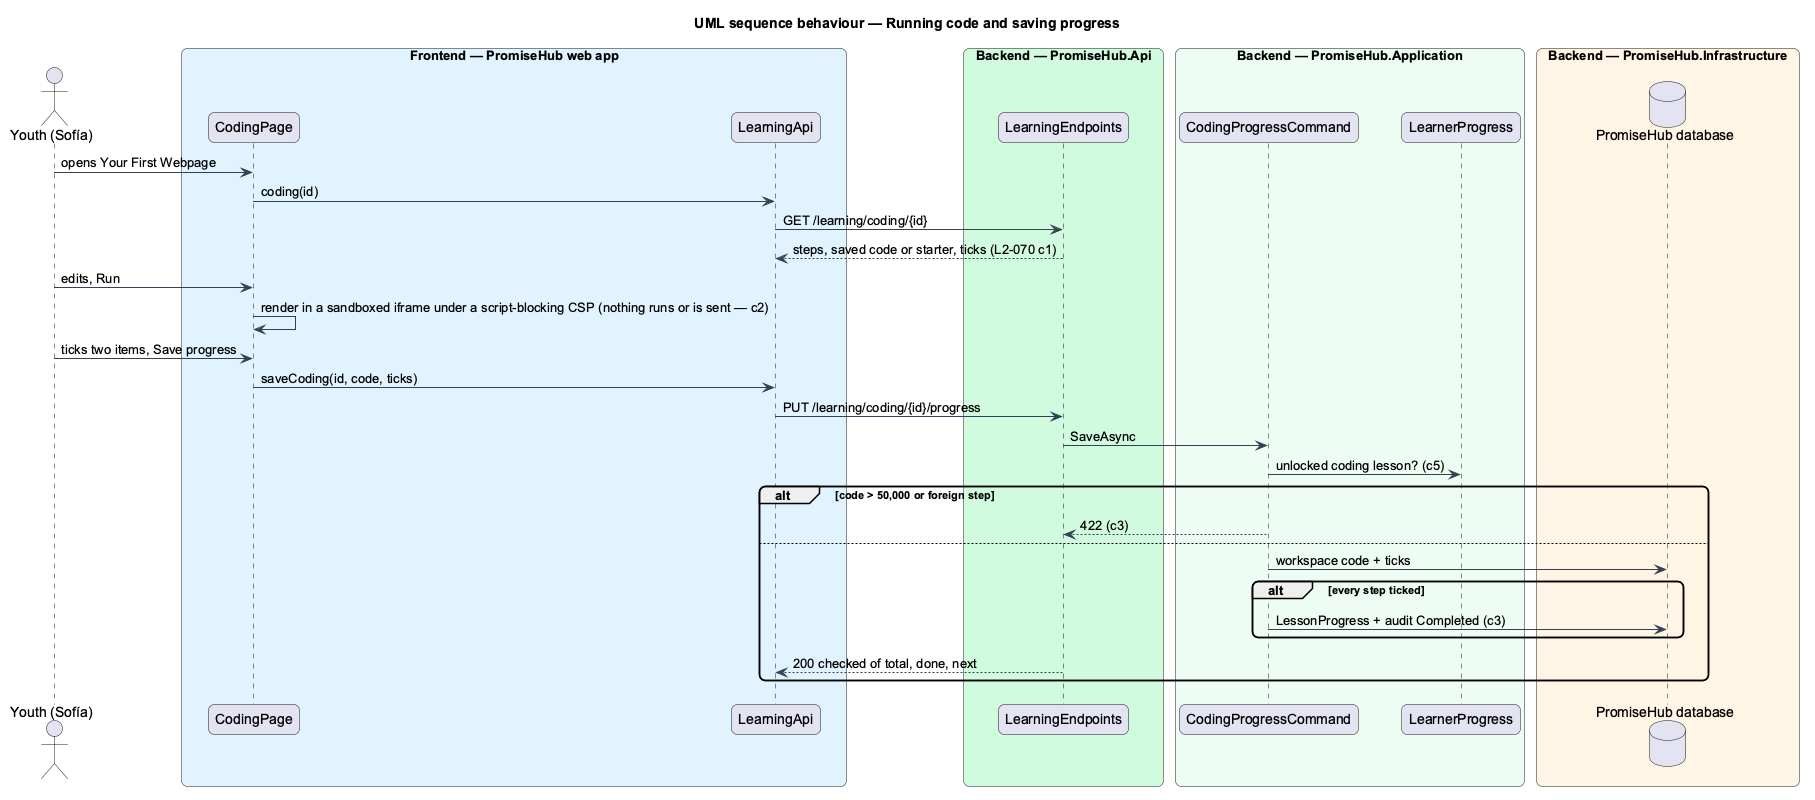

The diagram above was rendered by PlantUML. Its source (embedded in the PNG):
@startuml
title UML sequence behaviour — Running code and saving progress
skinparam backgroundColor #FFFFFF
skinparam shadowing false
skinparam roundcorner 12
skinparam defaultFontName Arial
skinparam ArrowColor #344054
actor "Youth (Sofía)" as actor
box "Frontend — PromiseHub web app" #E0F2FE
  participant "CodingPage" as page
  participant "LearningApi" as lapi
end box
box "Backend — PromiseHub.Api" #D1FADF
  participant "LearningEndpoints" as ep
end box
box "Backend — PromiseHub.Application" #ECFDF3
  participant "CodingProgressCommand" as h
  participant "LearnerProgress" as prog
end box
box "Backend — PromiseHub.Infrastructure" #FFF4E5
  database "PromiseHub database" as db

end box
actor -> page : opens Your First Webpage
page -> lapi : coding(id)
lapi -> ep : GET /learning/coding/{id}
ep --> lapi : steps, saved code or starter, ticks (L2-070 c1)
actor -> page : edits, Run
page -> page : render in a sandboxed iframe under a script-blocking CSP (nothing runs or is sent — c2)
actor -> page : ticks two items, Save progress
page -> lapi : saveCoding(id, code, ticks)
lapi -> ep : PUT /learning/coding/{id}/progress
ep -> h : SaveAsync
h -> prog : unlocked coding lesson? (c5)
alt code > 50,000 or foreign step
  h --> ep : 422 (c3)
else
  h -> db : workspace code + ticks
  alt every step ticked
    h -> db : LessonProgress + audit Completed (c3)
  end
  ep --> lapi : 200 checked of total, done, next
end
@enduml